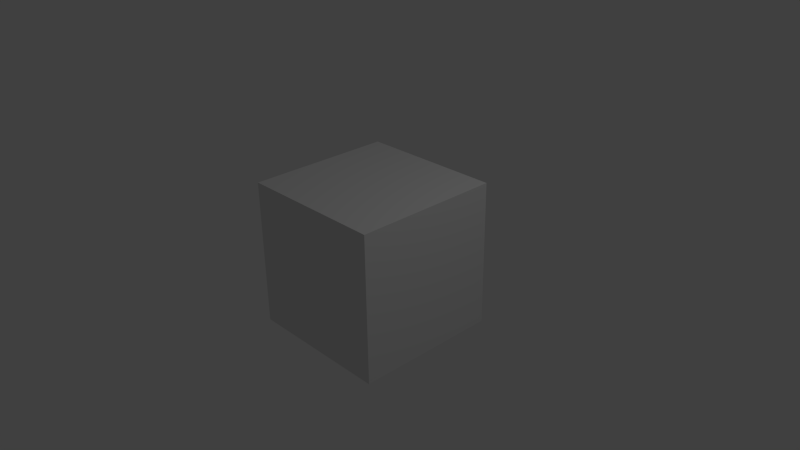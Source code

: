 # Source: Simple_Scene_267_x32.blend  (saved by Blender 2.67.0; exported with 4.5.12 LTS)
import bpy
from mathutils import Matrix  # noqa: F401  (used for matrix-valued properties, if any)

bpy.ops.wm.read_factory_settings(use_empty=True)
scene = bpy.context.scene
scene.name = 'Scene'

# ---- collections
col_collection_1 = bpy.data.collections.new('Collection 1'); scene.collection.children.link(col_collection_1)

# ---- materials (node trees are filled in below, after node groups)
mat_material = bpy.data.materials.new('Material')
mat_material.alpha_threshold = 0.0
mat_material.use_transparent_shadow = False
mat_material.roughness = 0.5
mat_material.line_color = (0.0, 0.0, 0.0, 1.0)

# ---- material node trees

# ---- world
world_world = bpy.data.worlds.new('World'); scene.world = world_world
world_world.color = (0.05088, 0.05088, 0.05088)
world_world.use_sun_shadow = False
world_world.sun_shadow_jitter_overblur = 0.0
world_world.cycles.sampling_method = 'MANUAL'
world_world.cycles.sample_map_resolution = 256

# ---- cameras
cam_camera = bpy.data.cameras.new('Camera')
cam_camera.clip_end = 100.0
cam_camera.lens = 35.0
cam_camera.sensor_width = 32.0
cam_camera.sensor_height = 18.0
cam_camera.ortho_scale = 7.314
cam_camera.dof.focus_distance = 0.0
cam_camera.dof.aperture_fstop = 128.0

# ---- lights
light_lamp = bpy.data.lights.new('Lamp', 'POINT')
light_lamp.transmission_factor = 0.0
light_lamp.cutoff_distance = 30.0
light_lamp.energy = 100.0
light_lamp.shadow_buffer_clip_start = 1.001
light_lamp.shadow_soft_size = 1.0
light_lamp.shadow_maximum_resolution = 0.006
light_lamp.use_absolute_resolution = True
light_lamp.cycles.use_multiple_importance_sampling = False

# ---- meshes
me_cube = bpy.data.meshes.new('Cube')
me_cube.from_pydata([(1.0, 1.0, -1.0), (1.0, -1.0, -1.0), (-1.0, -1.0, -1.0), (-1.0, 1.0, -1.0), (1.0, 1.0, 1.0), (1.0, -1.0, 1.0), (-1.0, -1.0, 1.0), (-1.0, 1.0, 1.0)], [], [(0, 1, 2, 3), (4, 7, 6, 5), (0, 4, 5, 1), (1, 5, 6, 2), (2, 6, 7, 3), (4, 0, 3, 7)])
me_cube.materials.append(mat_material)
me_cube.use_remesh_preserve_volume = False
me_cube.use_remesh_preserve_attributes = False
me_cube.use_mirror_vertex_groups = False
me_cube.update()

# ---- objects
ob_cube = bpy.data.objects.new('Cube', me_cube)
ob_lamp = bpy.data.objects.new('Lamp', light_lamp)
ob_camera = bpy.data.objects.new('Camera', cam_camera)

# ---- transforms, parenting, visibility, modifiers, constraints
ob_cube.location = (0.0, 0.0, 0.0)
ob_cube.lock_rotations_4d = False
ob_cube.empty_display_type = 'ARROWS'
ob_cube.lineart.crease_threshold = 0.0
ob_lamp.location = (4.076, 1.005, 5.904)
ob_lamp.rotation_euler = (0.6503, 0.05522, 1.866)
ob_lamp.lock_rotations_4d = False
ob_lamp.empty_display_type = 'ARROWS'
ob_lamp.color = (0.0, 0.0, 0.0, 0.0)
ob_lamp.lineart.crease_threshold = 0.0
ob_camera.location = (7.481, -6.508, 5.344)
ob_camera.rotation_euler = (1.109, 0.01082, 0.8149)
ob_camera.lock_rotations_4d = False
ob_camera.empty_display_type = 'ARROWS'
ob_camera.color = (0.0, 0.0, 0.0, 0.0)
ob_camera.display_type = 'WIRE'
ob_camera.lineart.crease_threshold = 0.0

# ---- collection membership
col_collection_1.objects.link(ob_cube)
col_collection_1.objects.link(ob_lamp)
col_collection_1.objects.link(ob_camera)

# ---- scene / render settings (as saved in the file)
scene.camera = ob_camera
scene.frame_start = 1; scene.frame_end = 250; scene.frame_set(1)
scene.render.engine = 'BLENDER_EEVEE_NEXT'
scene.render.image_settings.color_mode = 'RGB'
scene.render.image_settings.compression = 90
scene.render.resolution_percentage = 50
scene.render.dither_intensity = 0.0
scene.render.bake_margin = 2
scene.render.bake_bias = 0.0
scene.cycles.use_denoising = False
scene.cycles.samples = 10
scene.cycles.sampling_pattern = 'TABULATED_SOBOL'
scene.cycles.light_sampling_threshold = 0.0
scene.cycles.use_adaptive_sampling = False
scene.cycles.use_light_tree = False
scene.cycles.blur_glossy = 0.0
scene.cycles.volume_bounces = 1
scene.cycles.pixel_filter_type = 'GAUSSIAN'
scene.cycles.sample_clamp_indirect = 0.0
scene.view_settings.view_transform = 'Standard'
bpy.context.view_layer.update()
